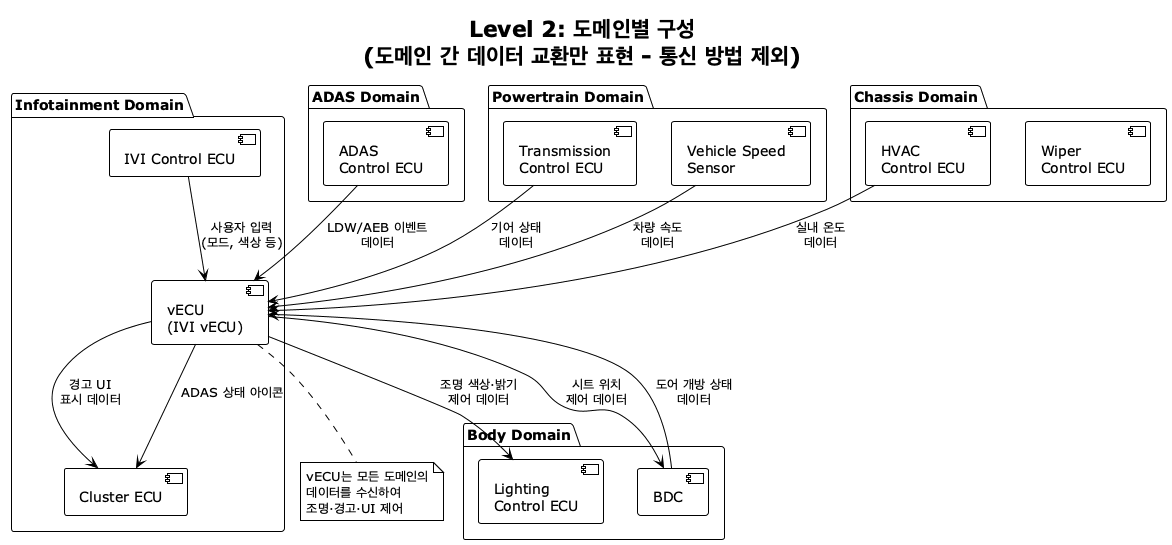

The diagram above was rendered by PlantUML. Its source (embedded in the PNG):
@startuml Level2_Domain_Architecture
!theme plain

title Level 2: 도메인별 구성\n(도메인 간 데이터 교환만 표현 - 통신 방법 제외)

package "Infotainment Domain" {
  component "vECU\n(IVI vECU)" as vECU
  component "Cluster ECU" as Cluster
  component "IVI Control ECU" as IVI
}

package "Body Domain" {
  component "Lighting\nControl ECU" as Lighting
  component "BDC" as BDC
}

package "ADAS Domain" {
  component "ADAS\nControl ECU" as ADAS
}

package "Powertrain Domain" {
  component "Transmission\nControl ECU" as Trans
  component "Vehicle Speed\nSensor" as Speed
}

package "Chassis Domain" {
  component "HVAC\nControl ECU" as HVAC
  component "Wiper\nControl ECU" as Wiper
}

' 데이터 교환 (통신 방법은 명시하지 않음)
vECU --> Lighting : "조명 색상·밝기\n제어 데이터"
vECU --> Cluster : "경고 UI\n표시 데이터"
vECU --> BDC : "시트 위치\n제어 데이터"

ADAS --> vECU : "LDW/AEB 이벤트\n데이터"
Trans --> vECU : "기어 상태\n데이터"
Speed --> vECU : "차량 속도\n데이터"
HVAC --> vECU : "실내 온도\n데이터"
BDC --> vECU : "도어 개방 상태\n데이터"

IVI --> vECU : "사용자 입력\n(모드, 색상 등)"
vECU --> Cluster : "ADAS 상태 아이콘"

note bottom of vECU
  vECU는 모든 도메인의
  데이터를 수신하여
  조명·경고·UI 제어
end note

@enduml